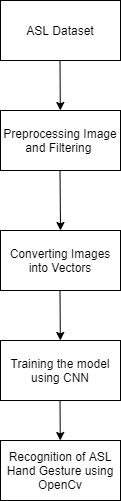

The diagram above was exported from draw.io. Its source (the exported page's mxGraphModel, read from the mxfile embedded in the PNG):
<mxGraphModel dx="782" dy="436" grid="1" gridSize="10" guides="1" tooltips="1" connect="1" arrows="1" fold="1" page="1" pageScale="1" pageWidth="850" pageHeight="1100" math="0" shadow="0">
  <root>
    <mxCell id="0" />
    <mxCell id="1" parent="0" />
    <mxCell id="fr8non725CluTW5wpsoW-1" value="ASL Dataset" style="rounded=0;whiteSpace=wrap;html=1;" vertex="1" parent="1">
      <mxGeometry x="330" y="80" width="120" height="60" as="geometry" />
    </mxCell>
    <mxCell id="fr8non725CluTW5wpsoW-2" value="" style="endArrow=classic;html=1;" edge="1" parent="1" target="fr8non725CluTW5wpsoW-3">
      <mxGeometry width="50" height="50" relative="1" as="geometry">
        <mxPoint x="389.5" y="140" as="sourcePoint" />
        <mxPoint x="389.5" y="200" as="targetPoint" />
      </mxGeometry>
    </mxCell>
    <mxCell id="fr8non725CluTW5wpsoW-3" value="Preprocessing Image and Filtering&amp;nbsp;" style="rounded=0;whiteSpace=wrap;html=1;" vertex="1" parent="1">
      <mxGeometry x="330" y="190" width="120" height="60" as="geometry" />
    </mxCell>
    <mxCell id="fr8non725CluTW5wpsoW-4" value="" style="endArrow=classic;html=1;" edge="1" parent="1">
      <mxGeometry width="50" height="50" relative="1" as="geometry">
        <mxPoint x="389.5" y="250" as="sourcePoint" />
        <mxPoint x="390" y="310" as="targetPoint" />
      </mxGeometry>
    </mxCell>
    <mxCell id="fr8non725CluTW5wpsoW-5" value="Converting Images into Vectors" style="rounded=0;whiteSpace=wrap;html=1;" vertex="1" parent="1">
      <mxGeometry x="330" y="310" width="120" height="60" as="geometry" />
    </mxCell>
    <mxCell id="fr8non725CluTW5wpsoW-6" value="" style="endArrow=classic;html=1;" edge="1" parent="1" target="fr8non725CluTW5wpsoW-7">
      <mxGeometry width="50" height="50" relative="1" as="geometry">
        <mxPoint x="389.5" y="370" as="sourcePoint" />
        <mxPoint x="390" y="420" as="targetPoint" />
      </mxGeometry>
    </mxCell>
    <mxCell id="fr8non725CluTW5wpsoW-7" value="Training the model using CNN" style="rounded=0;whiteSpace=wrap;html=1;" vertex="1" parent="1">
      <mxGeometry x="330" y="420" width="120" height="60" as="geometry" />
    </mxCell>
    <mxCell id="fr8non725CluTW5wpsoW-8" value="" style="endArrow=classic;html=1;" edge="1" parent="1" target="fr8non725CluTW5wpsoW-9">
      <mxGeometry width="50" height="50" relative="1" as="geometry">
        <mxPoint x="389.5" y="480" as="sourcePoint" />
        <mxPoint x="390" y="540" as="targetPoint" />
      </mxGeometry>
    </mxCell>
    <mxCell id="fr8non725CluTW5wpsoW-9" value="Recognition of ASL Hand Gesture using OpenCv" style="rounded=0;whiteSpace=wrap;html=1;" vertex="1" parent="1">
      <mxGeometry x="330" y="520" width="120" height="60" as="geometry" />
    </mxCell>
  </root>
</mxGraphModel>